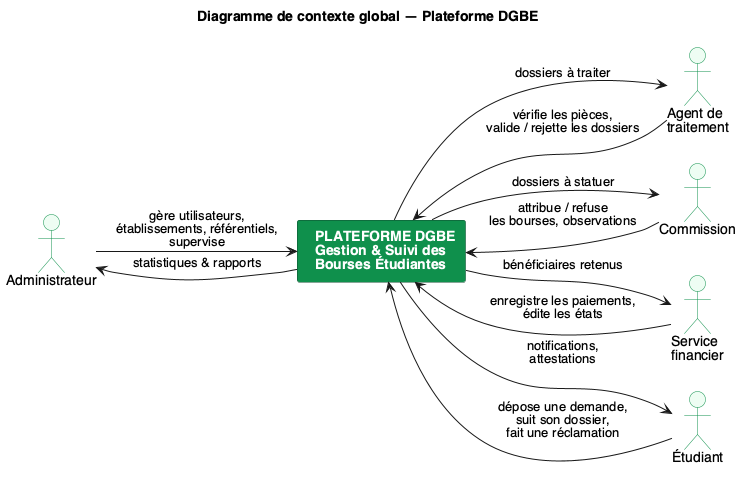

The diagram above was rendered by PlantUML. Its source (embedded in the PNG):
@startuml contexte-global
!pragma layout smetana
' Diagramme de contexte global — Plateforme DGBE de gestion des bourses
title Diagramme de contexte global — Plateforme DGBE

skinparam backgroundColor #FFFFFF
skinparam shadowing false
skinparam defaultFontName "Helvetica"
skinparam actor {
  BackgroundColor #EEFDF3
  BorderColor #0F904C
}
skinparam rectangle {
  BackgroundColor #0F904C
  FontColor #FFFFFF
  BorderColor #0D4A2E
  FontStyle bold
}

left to right direction

actor "Administrateur" as Admin
actor "Agent de\ntraitement" as Agent
actor "Commission" as Commission
actor "Service\nfinancier" as Finance
actor "Étudiant" as Etudiant

rectangle "  PLATEFORME DGBE\n  Gestion & Suivi des\n  Bourses Étudiantes  " as Systeme

Etudiant --> Systeme : dépose une demande,\nsuit son dossier,\nfait une réclamation
Systeme --> Etudiant : notifications,\nattestations

Agent --> Systeme : vérifie les pièces,\nvalide / rejette les dossiers
Systeme --> Agent : dossiers à traiter

Commission --> Systeme : attribue / refuse\nles bourses, observations
Systeme --> Commission : dossiers à statuer

Finance --> Systeme : enregistre les paiements,\nédite les états
Systeme --> Finance : bénéficiaires retenus

Admin --> Systeme : gère utilisateurs,\nétablissements, référentiels,\nsupervise
Systeme --> Admin : statistiques & rapports

@enduml